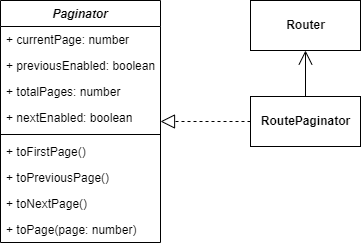

The diagram above was exported from draw.io. Its source (the exported page's mxGraphModel, read from the mxfile embedded in the PNG):
<mxGraphModel dx="1422" dy="737" grid="1" gridSize="10" guides="1" tooltips="1" connect="1" arrows="1" fold="1" page="1" pageScale="1" pageWidth="850" pageHeight="1100" math="0" shadow="0">
  <root>
    <mxCell id="0" />
    <mxCell id="1" parent="0" />
    <mxCell id="yxdPH3JMubdNDE3Ejpo_-7" value="Paginator" style="swimlane;fontStyle=3;align=center;verticalAlign=top;childLayout=stackLayout;horizontal=1;startSize=26;horizontalStack=0;resizeParent=1;resizeParentMax=0;resizeLast=0;collapsible=1;marginBottom=0;" parent="1" vertex="1">
      <mxGeometry x="90" y="80" width="160" height="242" as="geometry" />
    </mxCell>
    <mxCell id="taixr1MLwuTSQQMlH2gP-2" value="+ currentPage: number" style="text;strokeColor=none;fillColor=none;align=left;verticalAlign=top;spacingLeft=4;spacingRight=4;overflow=hidden;rotatable=0;points=[[0,0.5],[1,0.5]];portConstraint=eastwest;" parent="yxdPH3JMubdNDE3Ejpo_-7" vertex="1">
      <mxGeometry y="26" width="160" height="26" as="geometry" />
    </mxCell>
    <mxCell id="taixr1MLwuTSQQMlH2gP-4" value="+ previousEnabled: boolean" style="text;strokeColor=none;fillColor=none;align=left;verticalAlign=top;spacingLeft=4;spacingRight=4;overflow=hidden;rotatable=0;points=[[0,0.5],[1,0.5]];portConstraint=eastwest;" parent="yxdPH3JMubdNDE3Ejpo_-7" vertex="1">
      <mxGeometry y="52" width="160" height="26" as="geometry" />
    </mxCell>
    <mxCell id="taixr1MLwuTSQQMlH2gP-3" value="+ totalPages: number" style="text;strokeColor=none;fillColor=none;align=left;verticalAlign=top;spacingLeft=4;spacingRight=4;overflow=hidden;rotatable=0;points=[[0,0.5],[1,0.5]];portConstraint=eastwest;" parent="yxdPH3JMubdNDE3Ejpo_-7" vertex="1">
      <mxGeometry y="78" width="160" height="26" as="geometry" />
    </mxCell>
    <mxCell id="yxdPH3JMubdNDE3Ejpo_-2" value="+ nextEnabled: boolean" style="text;strokeColor=none;fillColor=none;align=left;verticalAlign=top;spacingLeft=4;spacingRight=4;overflow=hidden;rotatable=0;points=[[0,0.5],[1,0.5]];portConstraint=eastwest;" parent="yxdPH3JMubdNDE3Ejpo_-7" vertex="1">
      <mxGeometry y="104" width="160" height="26" as="geometry" />
    </mxCell>
    <mxCell id="yxdPH3JMubdNDE3Ejpo_-9" value="" style="line;strokeWidth=1;fillColor=none;align=left;verticalAlign=middle;spacingTop=-1;spacingLeft=3;spacingRight=3;rotatable=0;labelPosition=right;points=[];portConstraint=eastwest;" parent="yxdPH3JMubdNDE3Ejpo_-7" vertex="1">
      <mxGeometry y="130" width="160" height="8" as="geometry" />
    </mxCell>
    <mxCell id="yxdPH3JMubdNDE3Ejpo_-3" value="+ toFirstPage()" style="text;strokeColor=none;fillColor=none;align=left;verticalAlign=top;spacingLeft=4;spacingRight=4;overflow=hidden;rotatable=0;points=[[0,0.5],[1,0.5]];portConstraint=eastwest;" parent="yxdPH3JMubdNDE3Ejpo_-7" vertex="1">
      <mxGeometry y="138" width="160" height="26" as="geometry" />
    </mxCell>
    <mxCell id="yxdPH3JMubdNDE3Ejpo_-4" value="+ toPreviousPage()" style="text;strokeColor=none;fillColor=none;align=left;verticalAlign=top;spacingLeft=4;spacingRight=4;overflow=hidden;rotatable=0;points=[[0,0.5],[1,0.5]];portConstraint=eastwest;" parent="yxdPH3JMubdNDE3Ejpo_-7" vertex="1">
      <mxGeometry y="164" width="160" height="26" as="geometry" />
    </mxCell>
    <mxCell id="yxdPH3JMubdNDE3Ejpo_-6" value="+ toNextPage()" style="text;strokeColor=none;fillColor=none;align=left;verticalAlign=top;spacingLeft=4;spacingRight=4;overflow=hidden;rotatable=0;points=[[0,0.5],[1,0.5]];portConstraint=eastwest;" parent="yxdPH3JMubdNDE3Ejpo_-7" vertex="1">
      <mxGeometry y="190" width="160" height="26" as="geometry" />
    </mxCell>
    <mxCell id="yxdPH3JMubdNDE3Ejpo_-5" value="+ toPage(page: number)" style="text;strokeColor=none;fillColor=none;align=left;verticalAlign=top;spacingLeft=4;spacingRight=4;overflow=hidden;rotatable=0;points=[[0,0.5],[1,0.5]];portConstraint=eastwest;" parent="yxdPH3JMubdNDE3Ejpo_-7" vertex="1">
      <mxGeometry y="216" width="160" height="26" as="geometry" />
    </mxCell>
    <mxCell id="yxdPH3JMubdNDE3Ejpo_-11" value="&lt;span&gt;RoutePaginator&lt;/span&gt;" style="html=1;fontStyle=1" parent="1" vertex="1">
      <mxGeometry x="340" y="176" width="110" height="50" as="geometry" />
    </mxCell>
    <mxCell id="yxdPH3JMubdNDE3Ejpo_-12" value="" style="endArrow=block;dashed=1;endFill=0;endSize=12;html=1;rounded=0;" parent="1" source="yxdPH3JMubdNDE3Ejpo_-11" target="yxdPH3JMubdNDE3Ejpo_-7" edge="1">
      <mxGeometry width="160" relative="1" as="geometry">
        <mxPoint x="340" y="410" as="sourcePoint" />
        <mxPoint x="500" y="410" as="targetPoint" />
      </mxGeometry>
    </mxCell>
    <mxCell id="yxdPH3JMubdNDE3Ejpo_-13" value="&lt;b&gt;Router&lt;/b&gt;" style="html=1;" parent="1" vertex="1">
      <mxGeometry x="340" y="80" width="110" height="50" as="geometry" />
    </mxCell>
    <mxCell id="yxdPH3JMubdNDE3Ejpo_-15" value="" style="endArrow=open;endFill=1;endSize=12;html=1;rounded=0;" parent="1" source="yxdPH3JMubdNDE3Ejpo_-11" target="yxdPH3JMubdNDE3Ejpo_-13" edge="1">
      <mxGeometry width="160" relative="1" as="geometry">
        <mxPoint x="340" y="410" as="sourcePoint" />
        <mxPoint x="500" y="410" as="targetPoint" />
      </mxGeometry>
    </mxCell>
  </root>
</mxGraphModel>